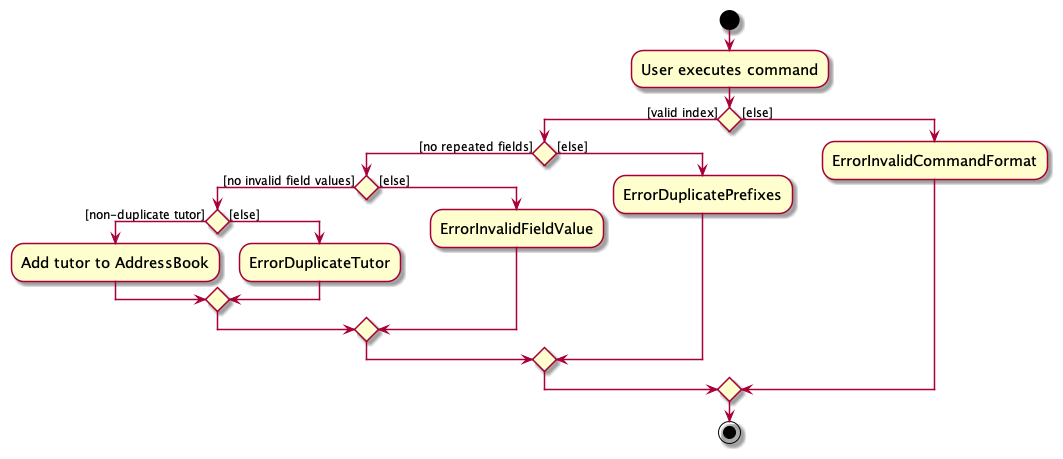

The diagram above was rendered by PlantUML. Its source (embedded in the PNG):
@startuml
skin rose
skinparam ActivityFontSize 15
skinparam ArrowFontSize 12
start
:User executes command;

'Since the beta syntax does not support placing the condition outside the
'diamond we place it as the true branch instead.

if () then ([valid index])
    if () then ([no repeated fields])
         if () then ([no invalid field values])
            if () then ([non-duplicate tutor])
                :Add tutor to AddressBook;
            else ([else])
             :ErrorDuplicateTutor;
            endif
        else ([else])
         :ErrorInvalidFieldValue;
        endif
    else ([else])
     :ErrorDuplicatePrefixes;
    endif
else ([else])
 :ErrorInvalidCommandFormat;
endif
stop
@enduml